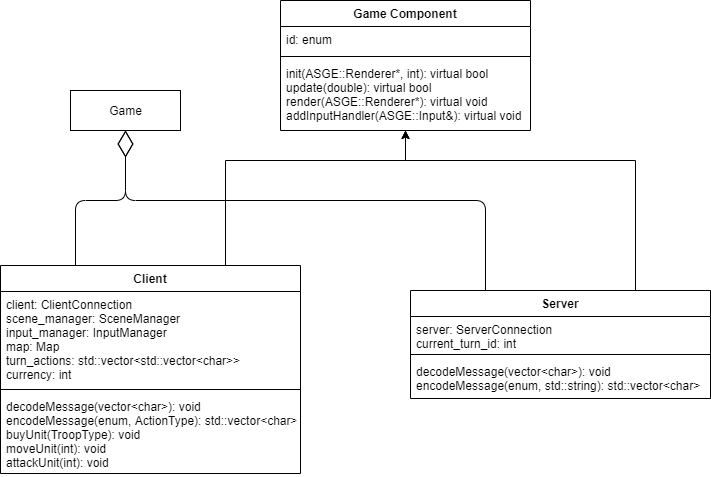

The diagram above was exported from draw.io. Its source (the exported page's mxGraphModel, read from the mxfile embedded in the PNG):
<mxGraphModel dx="1422" dy="1862" grid="1" gridSize="10" guides="1" tooltips="1" connect="1" arrows="1" fold="1" page="1" pageScale="1" pageWidth="850" pageHeight="1100" math="0" shadow="0">
  <root>
    <mxCell id="0" />
    <mxCell id="1" parent="0" />
    <mxCell id="-04AG-xsQEobZhEOgDeD-21" style="edgeStyle=orthogonalEdgeStyle;rounded=0;orthogonalLoop=1;jettySize=auto;html=1;exitX=0.75;exitY=0;exitDx=0;exitDy=0;" edge="1" parent="1" source="-04AG-xsQEobZhEOgDeD-1" target="-04AG-xsQEobZhEOgDeD-13">
      <mxGeometry relative="1" as="geometry">
        <Array as="points">
          <mxPoint x="345" y="130" />
          <mxPoint x="525" y="130" />
        </Array>
      </mxGeometry>
    </mxCell>
    <mxCell id="-04AG-xsQEobZhEOgDeD-1" value="Client" style="swimlane;fontStyle=1;align=center;verticalAlign=top;childLayout=stackLayout;horizontal=1;startSize=26;horizontalStack=0;resizeParent=1;resizeParentMax=0;resizeLast=0;collapsible=1;marginBottom=0;" vertex="1" parent="1">
      <mxGeometry x="120" y="235" width="300" height="208" as="geometry" />
    </mxCell>
    <mxCell id="-04AG-xsQEobZhEOgDeD-2" value="client: ClientConnection&#10;scene_manager: SceneManager&#10;input_manager: InputManager&#10;map: Map&#10;turn_actions: std::vector&lt;std::vector&lt;char&gt;&gt;&#10;currency: int" style="text;strokeColor=none;fillColor=none;align=left;verticalAlign=top;spacingLeft=4;spacingRight=4;overflow=hidden;rotatable=0;points=[[0,0.5],[1,0.5]];portConstraint=eastwest;" vertex="1" parent="-04AG-xsQEobZhEOgDeD-1">
      <mxGeometry y="26" width="300" height="94" as="geometry" />
    </mxCell>
    <mxCell id="-04AG-xsQEobZhEOgDeD-3" value="" style="line;strokeWidth=1;fillColor=none;align=left;verticalAlign=middle;spacingTop=-1;spacingLeft=3;spacingRight=3;rotatable=0;labelPosition=right;points=[];portConstraint=eastwest;" vertex="1" parent="-04AG-xsQEobZhEOgDeD-1">
      <mxGeometry y="120" width="300" height="8" as="geometry" />
    </mxCell>
    <mxCell id="-04AG-xsQEobZhEOgDeD-4" value="decodeMessage(vector&lt;char&gt;): void&#10;encodeMessage(enum, ActionType): std::vector&lt;char&gt;&#10;buyUnit(TroopType): void&#10;moveUnit(int): void&#10;attackUnit(int): void" style="text;strokeColor=none;fillColor=none;align=left;verticalAlign=top;spacingLeft=4;spacingRight=4;overflow=hidden;rotatable=0;points=[[0,0.5],[1,0.5]];portConstraint=eastwest;" vertex="1" parent="-04AG-xsQEobZhEOgDeD-1">
      <mxGeometry y="128" width="300" height="80" as="geometry" />
    </mxCell>
    <mxCell id="-04AG-xsQEobZhEOgDeD-20" style="edgeStyle=orthogonalEdgeStyle;rounded=0;orthogonalLoop=1;jettySize=auto;html=1;exitX=0.75;exitY=0;exitDx=0;exitDy=0;entryX=0.5;entryY=1;entryDx=0;entryDy=0;" edge="1" parent="1" source="-04AG-xsQEobZhEOgDeD-9" target="-04AG-xsQEobZhEOgDeD-13">
      <mxGeometry relative="1" as="geometry">
        <Array as="points">
          <mxPoint x="755" y="130" />
          <mxPoint x="525" y="130" />
        </Array>
      </mxGeometry>
    </mxCell>
    <mxCell id="-04AG-xsQEobZhEOgDeD-9" value="Server" style="swimlane;fontStyle=1;align=center;verticalAlign=top;childLayout=stackLayout;horizontal=1;startSize=26;horizontalStack=0;resizeParent=1;resizeParentMax=0;resizeLast=0;collapsible=1;marginBottom=0;" vertex="1" parent="1">
      <mxGeometry x="530" y="260" width="300" height="108" as="geometry" />
    </mxCell>
    <mxCell id="-04AG-xsQEobZhEOgDeD-10" value="server: ServerConnection&#10;current_turn_id: int" style="text;strokeColor=none;fillColor=none;align=left;verticalAlign=top;spacingLeft=4;spacingRight=4;overflow=hidden;rotatable=0;points=[[0,0.5],[1,0.5]];portConstraint=eastwest;" vertex="1" parent="-04AG-xsQEobZhEOgDeD-9">
      <mxGeometry y="26" width="300" height="34" as="geometry" />
    </mxCell>
    <mxCell id="-04AG-xsQEobZhEOgDeD-11" value="" style="line;strokeWidth=1;fillColor=none;align=left;verticalAlign=middle;spacingTop=-1;spacingLeft=3;spacingRight=3;rotatable=0;labelPosition=right;points=[];portConstraint=eastwest;" vertex="1" parent="-04AG-xsQEobZhEOgDeD-9">
      <mxGeometry y="60" width="300" height="8" as="geometry" />
    </mxCell>
    <mxCell id="-04AG-xsQEobZhEOgDeD-12" value="decodeMessage(vector&lt;char&gt;): void&#10;encodeMessage(enum, std::string): std::vector&lt;char&gt;" style="text;strokeColor=none;fillColor=none;align=left;verticalAlign=top;spacingLeft=4;spacingRight=4;overflow=hidden;rotatable=0;points=[[0,0.5],[1,0.5]];portConstraint=eastwest;" vertex="1" parent="-04AG-xsQEobZhEOgDeD-9">
      <mxGeometry y="68" width="300" height="40" as="geometry" />
    </mxCell>
    <mxCell id="-04AG-xsQEobZhEOgDeD-17" value="Game" style="html=1;" vertex="1" parent="1">
      <mxGeometry x="190" y="60" width="110" height="40" as="geometry" />
    </mxCell>
    <mxCell id="-04AG-xsQEobZhEOgDeD-18" value="" style="endArrow=diamondThin;endFill=0;endSize=24;html=1;edgeStyle=orthogonalEdgeStyle;entryX=0.5;entryY=1;entryDx=0;entryDy=0;exitX=0.25;exitY=0;exitDx=0;exitDy=0;" edge="1" parent="1" source="-04AG-xsQEobZhEOgDeD-1" target="-04AG-xsQEobZhEOgDeD-17">
      <mxGeometry width="160" relative="1" as="geometry">
        <mxPoint x="245" y="160" as="sourcePoint" />
        <mxPoint x="500" y="190" as="targetPoint" />
        <Array as="points">
          <mxPoint x="195" y="170" />
          <mxPoint x="245" y="170" />
        </Array>
      </mxGeometry>
    </mxCell>
    <mxCell id="-04AG-xsQEobZhEOgDeD-19" value="" style="endArrow=diamondThin;endFill=0;endSize=24;html=1;edgeStyle=orthogonalEdgeStyle;exitX=0.25;exitY=0;exitDx=0;exitDy=0;entryX=0.5;entryY=1;entryDx=0;entryDy=0;" edge="1" parent="1" source="-04AG-xsQEobZhEOgDeD-9" target="-04AG-xsQEobZhEOgDeD-17">
      <mxGeometry width="160" relative="1" as="geometry">
        <mxPoint x="205" y="245" as="sourcePoint" />
        <mxPoint x="310" y="150" as="targetPoint" />
        <Array as="points">
          <mxPoint x="605" y="170" />
          <mxPoint x="245" y="170" />
        </Array>
      </mxGeometry>
    </mxCell>
    <mxCell id="-04AG-xsQEobZhEOgDeD-13" value="Game Component" style="swimlane;fontStyle=1;align=center;verticalAlign=top;childLayout=stackLayout;horizontal=1;startSize=26;horizontalStack=0;resizeParent=1;resizeParentMax=0;resizeLast=0;collapsible=1;marginBottom=0;" vertex="1" parent="1">
      <mxGeometry x="400" y="-30" width="250" height="130" as="geometry" />
    </mxCell>
    <mxCell id="-04AG-xsQEobZhEOgDeD-14" value="id: enum" style="text;strokeColor=none;fillColor=none;align=left;verticalAlign=top;spacingLeft=4;spacingRight=4;overflow=hidden;rotatable=0;points=[[0,0.5],[1,0.5]];portConstraint=eastwest;" vertex="1" parent="-04AG-xsQEobZhEOgDeD-13">
      <mxGeometry y="26" width="250" height="26" as="geometry" />
    </mxCell>
    <mxCell id="-04AG-xsQEobZhEOgDeD-15" value="" style="line;strokeWidth=1;fillColor=none;align=left;verticalAlign=middle;spacingTop=-1;spacingLeft=3;spacingRight=3;rotatable=0;labelPosition=right;points=[];portConstraint=eastwest;" vertex="1" parent="-04AG-xsQEobZhEOgDeD-13">
      <mxGeometry y="52" width="250" height="8" as="geometry" />
    </mxCell>
    <mxCell id="-04AG-xsQEobZhEOgDeD-16" value="init(ASGE::Renderer*, int): virtual bool&#10;update(double): virtual bool&#10;render(ASGE::Renderer*): virtual void&#10;addInputHandler(ASGE::Input&amp;): virtual void" style="text;strokeColor=none;fillColor=none;align=left;verticalAlign=top;spacingLeft=4;spacingRight=4;overflow=hidden;rotatable=0;points=[[0,0.5],[1,0.5]];portConstraint=eastwest;" vertex="1" parent="-04AG-xsQEobZhEOgDeD-13">
      <mxGeometry y="60" width="250" height="70" as="geometry" />
    </mxCell>
  </root>
</mxGraphModel>